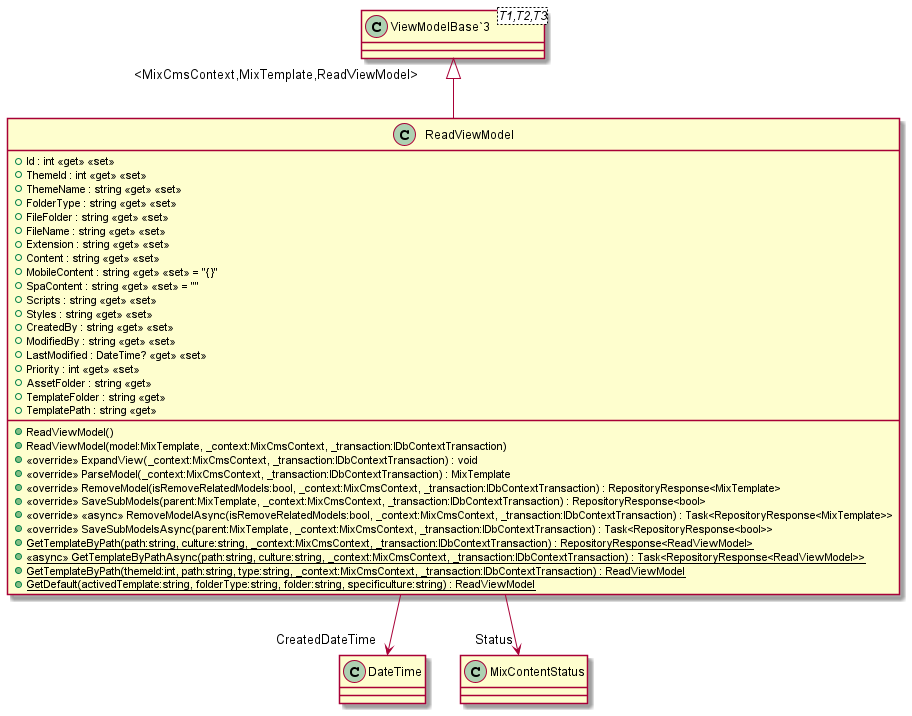

The diagram above was rendered by PlantUML. Its source (embedded in the PNG):
@startuml
class ReadViewModel {
    + Id : int <<get>> <<set>>
    + ThemeId : int <<get>> <<set>>
    + ThemeName : string <<get>> <<set>>
    + FolderType : string <<get>> <<set>>
    + FileFolder : string <<get>> <<set>>
    + FileName : string <<get>> <<set>>
    + Extension : string <<get>> <<set>>
    + Content : string <<get>> <<set>>
    + MobileContent : string <<get>> <<set>> = "{}"
    + SpaContent : string <<get>> <<set>> = ""
    + Scripts : string <<get>> <<set>>
    + Styles : string <<get>> <<set>>
    + CreatedBy : string <<get>> <<set>>
    + ModifiedBy : string <<get>> <<set>>
    + LastModified : DateTime? <<get>> <<set>>
    + Priority : int <<get>> <<set>>
    + AssetFolder : string <<get>>
    + TemplateFolder : string <<get>>
    + TemplatePath : string <<get>>
    + ReadViewModel()
    + ReadViewModel(model:MixTemplate, _context:MixCmsContext, _transaction:IDbContextTransaction)
    + <<override>> ExpandView(_context:MixCmsContext, _transaction:IDbContextTransaction) : void
    + <<override>> ParseModel(_context:MixCmsContext, _transaction:IDbContextTransaction) : MixTemplate
    + <<override>> RemoveModel(isRemoveRelatedModels:bool, _context:MixCmsContext, _transaction:IDbContextTransaction) : RepositoryResponse<MixTemplate>
    + <<override>> SaveSubModels(parent:MixTemplate, _context:MixCmsContext, _transaction:IDbContextTransaction) : RepositoryResponse<bool>
    + <<override>> <<async>> RemoveModelAsync(isRemoveRelatedModels:bool, _context:MixCmsContext, _transaction:IDbContextTransaction) : Task<RepositoryResponse<MixTemplate>>
    + <<override>> SaveSubModelsAsync(parent:MixTemplate, _context:MixCmsContext, _transaction:IDbContextTransaction) : Task<RepositoryResponse<bool>>
    + {static} GetTemplateByPath(path:string, culture:string, _context:MixCmsContext, _transaction:IDbContextTransaction) : RepositoryResponse<ReadViewModel>
    + {static} <<async>> GetTemplateByPathAsync(path:string, culture:string, _context:MixCmsContext, _transaction:IDbContextTransaction) : Task<RepositoryResponse<ReadViewModel>>
    + {static} GetTemplateByPath(themeId:int, path:string, type:string, _context:MixCmsContext, _transaction:IDbContextTransaction) : ReadViewModel
    + {static} GetDefault(activedTemplate:string, folderType:string, folder:string, specificulture:string) : ReadViewModel
}
class "ViewModelBase`3"<T1,T2,T3> {
}
"ViewModelBase`3" "<MixCmsContext,MixTemplate,ReadViewModel>" <|-- ReadViewModel
ReadViewModel --> "CreatedDateTime" DateTime
ReadViewModel --> "Status" MixContentStatus
@enduml